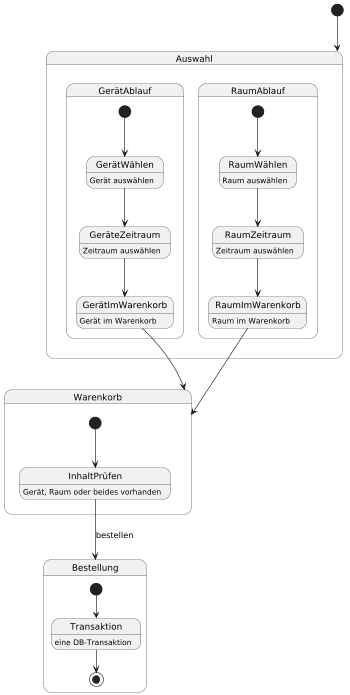

The diagram above was rendered by PlantUML. Its source (embedded in the PNG):
@startuml
scale 350 width

[*] --> Auswahl

state Auswahl {

  state GerätAblauf {
    [*] --> GerätWählen
    GerätWählen : Gerät auswählen

    GerätWählen --> GeräteZeitraum
    GeräteZeitraum : Zeitraum auswählen

    GeräteZeitraum --> GerätImWarenkorb
    GerätImWarenkorb : Gerät im Warenkorb
  }

  state RaumAblauf {
    [*] --> RaumWählen
    RaumWählen : Raum auswählen

    RaumWählen --> RaumZeitraum
    RaumZeitraum : Zeitraum auswählen

    RaumZeitraum --> RaumImWarenkorb
    RaumImWarenkorb : Raum im Warenkorb
  }
}

GerätImWarenkorb --> Warenkorb
RaumImWarenkorb --> Warenkorb

state Warenkorb {
  [*] --> InhaltPrüfen
  InhaltPrüfen : Gerät, Raum oder beides vorhanden

  InhaltPrüfen --> Bestellung : bestellen
}

state Bestellung {
  [*] --> Transaktion
  Transaktion : eine DB-Transaktion
  Transaktion --> [*]
}
@enduml